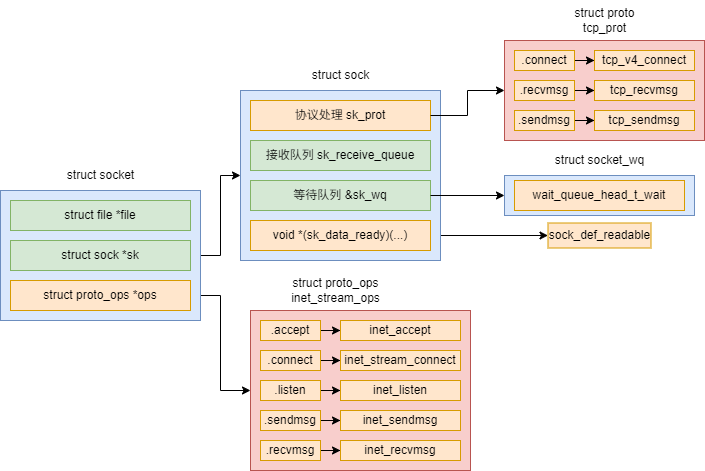

The diagram above was exported from draw.io. Its source (the exported page's mxGraphModel, read from the mxfile embedded in the PNG):
<mxGraphModel dx="749" dy="901" grid="1" gridSize="10" guides="1" tooltips="1" connect="1" arrows="1" fold="1" page="1" pageScale="1" pageWidth="827" pageHeight="1169" math="0" shadow="0">
  <root>
    <mxCell id="0" />
    <mxCell id="1" parent="0" />
    <mxCell id="DGamvemnscA4mn6jkNF5-27" style="edgeStyle=orthogonalEdgeStyle;rounded=0;orthogonalLoop=1;jettySize=auto;html=1;" edge="1" parent="1" source="DGamvemnscA4mn6jkNF5-1" target="DGamvemnscA4mn6jkNF5-29">
      <mxGeometry relative="1" as="geometry">
        <mxPoint x="500" y="245" as="targetPoint" />
      </mxGeometry>
    </mxCell>
    <mxCell id="DGamvemnscA4mn6jkNF5-6" style="edgeStyle=orthogonalEdgeStyle;rounded=0;orthogonalLoop=1;jettySize=auto;html=1;" edge="1" parent="1" source="DGamvemnscA4mn6jkNF5-5" target="DGamvemnscA4mn6jkNF5-7">
      <mxGeometry relative="1" as="geometry">
        <mxPoint x="340" y="400" as="targetPoint" />
      </mxGeometry>
    </mxCell>
    <mxCell id="DGamvemnscA4mn6jkNF5-74" style="edgeStyle=orthogonalEdgeStyle;rounded=0;orthogonalLoop=1;jettySize=auto;html=1;entryX=0;entryY=0.5;entryDx=0;entryDy=0;" edge="1" parent="1" source="DGamvemnscA4mn6jkNF5-34" target="DGamvemnscA4mn6jkNF5-73">
      <mxGeometry relative="1" as="geometry" />
    </mxCell>
    <mxCell id="DGamvemnscA4mn6jkNF5-73" value="sock_def_readable" style="whiteSpace=wrap;html=1;fillColor=#ffe6cc;strokeColor=#d79b00;" vertex="1" parent="1">
      <mxGeometry x="587.5" y="272.5" width="103" height="25" as="geometry" />
    </mxCell>
    <mxCell id="DGamvemnscA4mn6jkNF5-75" value="" style="group" vertex="1" connectable="0" parent="1">
      <mxGeometry x="40" y="210" width="200" height="160" as="geometry" />
    </mxCell>
    <mxCell id="DGamvemnscA4mn6jkNF5-1" value="" style="rounded=0;whiteSpace=wrap;html=1;fillColor=#dae8fc;strokeColor=#6c8ebf;" vertex="1" parent="DGamvemnscA4mn6jkNF5-75">
      <mxGeometry y="30" width="200" height="130" as="geometry" />
    </mxCell>
    <mxCell id="DGamvemnscA4mn6jkNF5-2" value="struct socket" style="text;html=1;align=center;verticalAlign=middle;resizable=0;points=[];autosize=1;strokeColor=none;fillColor=none;" vertex="1" parent="DGamvemnscA4mn6jkNF5-75">
      <mxGeometry x="55" width="90" height="30" as="geometry" />
    </mxCell>
    <mxCell id="DGamvemnscA4mn6jkNF5-3" value="struct file *file" style="whiteSpace=wrap;html=1;fillColor=#d5e8d4;strokeColor=#82b366;" vertex="1" parent="DGamvemnscA4mn6jkNF5-75">
      <mxGeometry x="10" y="40" width="180" height="30" as="geometry" />
    </mxCell>
    <mxCell id="DGamvemnscA4mn6jkNF5-4" value="struct sock *sk" style="whiteSpace=wrap;html=1;fillColor=#d5e8d4;strokeColor=#82b366;" vertex="1" parent="DGamvemnscA4mn6jkNF5-75">
      <mxGeometry x="10" y="80" width="180" height="30" as="geometry" />
    </mxCell>
    <mxCell id="DGamvemnscA4mn6jkNF5-5" value="struct proto_ops *ops" style="whiteSpace=wrap;html=1;fillColor=#ffe6cc;strokeColor=#d79b00;" vertex="1" parent="DGamvemnscA4mn6jkNF5-75">
      <mxGeometry x="10" y="120" width="180" height="30" as="geometry" />
    </mxCell>
    <mxCell id="DGamvemnscA4mn6jkNF5-79" value="" style="group" vertex="1" connectable="0" parent="1">
      <mxGeometry x="544" y="195" width="190" height="70" as="geometry" />
    </mxCell>
    <mxCell id="DGamvemnscA4mn6jkNF5-70" value="struct socket_wq" style="text;html=1;align=center;verticalAlign=middle;resizable=0;points=[];autosize=1;strokeColor=none;fillColor=none;" vertex="1" parent="DGamvemnscA4mn6jkNF5-79">
      <mxGeometry x="40" width="110" height="30" as="geometry" />
    </mxCell>
    <mxCell id="DGamvemnscA4mn6jkNF5-78" value="" style="group" vertex="1" connectable="0" parent="DGamvemnscA4mn6jkNF5-79">
      <mxGeometry y="30" width="190" height="40" as="geometry" />
    </mxCell>
    <mxCell id="DGamvemnscA4mn6jkNF5-68" value="" style="whiteSpace=wrap;html=1;fillColor=#dae8fc;strokeColor=#6c8ebf;" vertex="1" parent="DGamvemnscA4mn6jkNF5-78">
      <mxGeometry width="190" height="40" as="geometry" />
    </mxCell>
    <mxCell id="DGamvemnscA4mn6jkNF5-69" value="wait_queue_head_t_wait" style="whiteSpace=wrap;html=1;fillColor=#ffe6cc;strokeColor=#d79b00;" vertex="1" parent="DGamvemnscA4mn6jkNF5-78">
      <mxGeometry x="10" y="5" width="170" height="30" as="geometry" />
    </mxCell>
    <mxCell id="DGamvemnscA4mn6jkNF5-80" value="" style="group" vertex="1" connectable="0" parent="1">
      <mxGeometry x="280" y="110" width="200" height="200" as="geometry" />
    </mxCell>
    <mxCell id="DGamvemnscA4mn6jkNF5-29" value="" style="rounded=0;whiteSpace=wrap;html=1;fillColor=#dae8fc;strokeColor=#6c8ebf;" vertex="1" parent="DGamvemnscA4mn6jkNF5-80">
      <mxGeometry y="30" width="200" height="170" as="geometry" />
    </mxCell>
    <mxCell id="DGamvemnscA4mn6jkNF5-30" value="struct sock" style="text;html=1;align=center;verticalAlign=middle;resizable=0;points=[];autosize=1;strokeColor=none;fillColor=none;" vertex="1" parent="DGamvemnscA4mn6jkNF5-80">
      <mxGeometry x="60" width="80" height="30" as="geometry" />
    </mxCell>
    <mxCell id="DGamvemnscA4mn6jkNF5-31" value="协议处理 sk_prot" style="whiteSpace=wrap;html=1;fillColor=#ffe6cc;strokeColor=#d79b00;" vertex="1" parent="DGamvemnscA4mn6jkNF5-80">
      <mxGeometry x="10" y="40" width="180" height="30" as="geometry" />
    </mxCell>
    <mxCell id="DGamvemnscA4mn6jkNF5-32" value="接收队列 sk_receive_queue" style="whiteSpace=wrap;html=1;fillColor=#d5e8d4;strokeColor=#82b366;" vertex="1" parent="DGamvemnscA4mn6jkNF5-80">
      <mxGeometry x="10" y="80" width="180" height="30" as="geometry" />
    </mxCell>
    <mxCell id="DGamvemnscA4mn6jkNF5-33" value="等待队列 &amp;amp;sk_wq" style="whiteSpace=wrap;html=1;fillColor=#d5e8d4;strokeColor=#82b366;" vertex="1" parent="DGamvemnscA4mn6jkNF5-80">
      <mxGeometry x="10" y="120" width="180" height="30" as="geometry" />
    </mxCell>
    <mxCell id="DGamvemnscA4mn6jkNF5-34" value="void *(sk_data_ready)(...)" style="whiteSpace=wrap;html=1;fillColor=#ffe6cc;strokeColor=#d79b00;" vertex="1" parent="DGamvemnscA4mn6jkNF5-80">
      <mxGeometry x="10" y="160" width="180" height="30" as="geometry" />
    </mxCell>
    <mxCell id="DGamvemnscA4mn6jkNF5-82" value="" style="group" vertex="1" connectable="0" parent="1">
      <mxGeometry x="544" y="50" width="200" height="140" as="geometry" />
    </mxCell>
    <mxCell id="DGamvemnscA4mn6jkNF5-35" value="" style="rounded=0;whiteSpace=wrap;html=1;fillColor=#f8cecc;strokeColor=#b85450;" vertex="1" parent="DGamvemnscA4mn6jkNF5-82">
      <mxGeometry y="40" width="200" height="100" as="geometry" />
    </mxCell>
    <mxCell id="DGamvemnscA4mn6jkNF5-36" style="edgeStyle=orthogonalEdgeStyle;rounded=0;orthogonalLoop=1;jettySize=auto;html=1;entryX=0;entryY=0.5;entryDx=0;entryDy=0;" edge="1" parent="DGamvemnscA4mn6jkNF5-82" source="DGamvemnscA4mn6jkNF5-37" target="DGamvemnscA4mn6jkNF5-38">
      <mxGeometry relative="1" as="geometry" />
    </mxCell>
    <mxCell id="DGamvemnscA4mn6jkNF5-37" value=".accept" style="whiteSpace=wrap;html=1;" vertex="1" parent="DGamvemnscA4mn6jkNF5-82">
      <mxGeometry x="10" y="50" width="60" height="20" as="geometry" />
    </mxCell>
    <mxCell id="DGamvemnscA4mn6jkNF5-38" value="inet_accept" style="whiteSpace=wrap;html=1;" vertex="1" parent="DGamvemnscA4mn6jkNF5-82">
      <mxGeometry x="90" y="50" width="100" height="20" as="geometry" />
    </mxCell>
    <mxCell id="DGamvemnscA4mn6jkNF5-39" style="edgeStyle=orthogonalEdgeStyle;rounded=0;orthogonalLoop=1;jettySize=auto;html=1;entryX=0;entryY=0.5;entryDx=0;entryDy=0;" edge="1" parent="DGamvemnscA4mn6jkNF5-82" source="DGamvemnscA4mn6jkNF5-40" target="DGamvemnscA4mn6jkNF5-41">
      <mxGeometry relative="1" as="geometry" />
    </mxCell>
    <mxCell id="DGamvemnscA4mn6jkNF5-40" value=".accept" style="whiteSpace=wrap;html=1;" vertex="1" parent="DGamvemnscA4mn6jkNF5-82">
      <mxGeometry x="10" y="80" width="60" height="20" as="geometry" />
    </mxCell>
    <mxCell id="DGamvemnscA4mn6jkNF5-41" value="inet_accept" style="whiteSpace=wrap;html=1;" vertex="1" parent="DGamvemnscA4mn6jkNF5-82">
      <mxGeometry x="90" y="80" width="100" height="20" as="geometry" />
    </mxCell>
    <mxCell id="DGamvemnscA4mn6jkNF5-42" style="edgeStyle=orthogonalEdgeStyle;rounded=0;orthogonalLoop=1;jettySize=auto;html=1;entryX=0;entryY=0.5;entryDx=0;entryDy=0;" edge="1" parent="DGamvemnscA4mn6jkNF5-82" source="DGamvemnscA4mn6jkNF5-43" target="DGamvemnscA4mn6jkNF5-44">
      <mxGeometry relative="1" as="geometry" />
    </mxCell>
    <mxCell id="DGamvemnscA4mn6jkNF5-43" value=".accept" style="whiteSpace=wrap;html=1;" vertex="1" parent="DGamvemnscA4mn6jkNF5-82">
      <mxGeometry x="10" y="110" width="60" height="20" as="geometry" />
    </mxCell>
    <mxCell id="DGamvemnscA4mn6jkNF5-44" value="tcp_sendmsg" style="whiteSpace=wrap;html=1;fillColor=#ffe6cc;strokeColor=#d79b00;" vertex="1" parent="DGamvemnscA4mn6jkNF5-82">
      <mxGeometry x="90" y="110" width="100" height="20" as="geometry" />
    </mxCell>
    <mxCell id="DGamvemnscA4mn6jkNF5-45" value="struct proto&lt;br&gt;&lt;div&gt;tcp_prot&lt;/div&gt;" style="text;html=1;align=center;verticalAlign=middle;resizable=0;points=[];autosize=1;strokeColor=none;fillColor=none;" vertex="1" parent="DGamvemnscA4mn6jkNF5-82">
      <mxGeometry x="60" width="80" height="40" as="geometry" />
    </mxCell>
    <mxCell id="DGamvemnscA4mn6jkNF5-46" value=".connect" style="whiteSpace=wrap;html=1;fillColor=#ffe6cc;strokeColor=#d79b00;" vertex="1" parent="DGamvemnscA4mn6jkNF5-82">
      <mxGeometry x="10" y="50" width="60" height="20" as="geometry" />
    </mxCell>
    <mxCell id="DGamvemnscA4mn6jkNF5-47" value="tcp_v4_connect" style="whiteSpace=wrap;html=1;fillColor=#ffe6cc;strokeColor=#d79b00;" vertex="1" parent="DGamvemnscA4mn6jkNF5-82">
      <mxGeometry x="90" y="50" width="100" height="20" as="geometry" />
    </mxCell>
    <mxCell id="DGamvemnscA4mn6jkNF5-48" value=".recvmsg" style="whiteSpace=wrap;html=1;fillColor=#ffe6cc;strokeColor=#d79b00;" vertex="1" parent="DGamvemnscA4mn6jkNF5-82">
      <mxGeometry x="10" y="80" width="60" height="20" as="geometry" />
    </mxCell>
    <mxCell id="DGamvemnscA4mn6jkNF5-49" value="tcp_recvmsg" style="whiteSpace=wrap;html=1;fillColor=#ffe6cc;strokeColor=#d79b00;" vertex="1" parent="DGamvemnscA4mn6jkNF5-82">
      <mxGeometry x="90" y="80" width="100" height="20" as="geometry" />
    </mxCell>
    <mxCell id="DGamvemnscA4mn6jkNF5-50" value=".sendmsg" style="whiteSpace=wrap;html=1;fillColor=#ffe6cc;strokeColor=#d79b00;" vertex="1" parent="DGamvemnscA4mn6jkNF5-82">
      <mxGeometry x="10" y="110" width="60" height="20" as="geometry" />
    </mxCell>
    <mxCell id="DGamvemnscA4mn6jkNF5-83" style="edgeStyle=orthogonalEdgeStyle;rounded=0;orthogonalLoop=1;jettySize=auto;html=1;entryX=0;entryY=0.5;entryDx=0;entryDy=0;" edge="1" parent="1" source="DGamvemnscA4mn6jkNF5-31" target="DGamvemnscA4mn6jkNF5-35">
      <mxGeometry relative="1" as="geometry" />
    </mxCell>
    <mxCell id="DGamvemnscA4mn6jkNF5-84" style="edgeStyle=orthogonalEdgeStyle;rounded=0;orthogonalLoop=1;jettySize=auto;html=1;entryX=0;entryY=0.5;entryDx=0;entryDy=0;" edge="1" parent="1" source="DGamvemnscA4mn6jkNF5-33" target="DGamvemnscA4mn6jkNF5-68">
      <mxGeometry relative="1" as="geometry" />
    </mxCell>
    <mxCell id="DGamvemnscA4mn6jkNF5-7" value="" style="rounded=0;whiteSpace=wrap;html=1;fillColor=#f8cecc;strokeColor=#b85450;" vertex="1" parent="1">
      <mxGeometry x="290" y="360" width="220" height="160" as="geometry" />
    </mxCell>
    <mxCell id="DGamvemnscA4mn6jkNF5-13" style="edgeStyle=orthogonalEdgeStyle;rounded=0;orthogonalLoop=1;jettySize=auto;html=1;entryX=0;entryY=0.5;entryDx=0;entryDy=0;" edge="1" parent="1" source="DGamvemnscA4mn6jkNF5-9" target="DGamvemnscA4mn6jkNF5-11">
      <mxGeometry relative="1" as="geometry" />
    </mxCell>
    <mxCell id="DGamvemnscA4mn6jkNF5-9" value=".accept" style="whiteSpace=wrap;html=1;" vertex="1" parent="1">
      <mxGeometry x="300" y="370" width="60" height="20" as="geometry" />
    </mxCell>
    <mxCell id="DGamvemnscA4mn6jkNF5-11" value="inet_accept" style="whiteSpace=wrap;html=1;" vertex="1" parent="1">
      <mxGeometry x="380" y="370" width="100" height="20" as="geometry" />
    </mxCell>
    <mxCell id="DGamvemnscA4mn6jkNF5-15" style="edgeStyle=orthogonalEdgeStyle;rounded=0;orthogonalLoop=1;jettySize=auto;html=1;entryX=0;entryY=0.5;entryDx=0;entryDy=0;" edge="1" parent="1" source="DGamvemnscA4mn6jkNF5-16" target="DGamvemnscA4mn6jkNF5-17">
      <mxGeometry relative="1" as="geometry" />
    </mxCell>
    <mxCell id="DGamvemnscA4mn6jkNF5-16" value=".accept" style="whiteSpace=wrap;html=1;" vertex="1" parent="1">
      <mxGeometry x="300" y="400" width="60" height="20" as="geometry" />
    </mxCell>
    <mxCell id="DGamvemnscA4mn6jkNF5-17" value="inet_accept" style="whiteSpace=wrap;html=1;" vertex="1" parent="1">
      <mxGeometry x="380" y="400" width="100" height="20" as="geometry" />
    </mxCell>
    <mxCell id="DGamvemnscA4mn6jkNF5-18" style="edgeStyle=orthogonalEdgeStyle;rounded=0;orthogonalLoop=1;jettySize=auto;html=1;entryX=0;entryY=0.5;entryDx=0;entryDy=0;" edge="1" parent="1" source="DGamvemnscA4mn6jkNF5-19" target="DGamvemnscA4mn6jkNF5-20">
      <mxGeometry relative="1" as="geometry" />
    </mxCell>
    <mxCell id="DGamvemnscA4mn6jkNF5-19" value=".accept" style="whiteSpace=wrap;html=1;" vertex="1" parent="1">
      <mxGeometry x="300" y="430" width="60" height="20" as="geometry" />
    </mxCell>
    <mxCell id="DGamvemnscA4mn6jkNF5-20" value="inet_listen" style="whiteSpace=wrap;html=1;fillColor=#ffe6cc;strokeColor=#d79b00;" vertex="1" parent="1">
      <mxGeometry x="380" y="430" width="120" height="20" as="geometry" />
    </mxCell>
    <mxCell id="DGamvemnscA4mn6jkNF5-21" value="struct proto_ops &lt;br&gt;inet_stream_ops" style="text;html=1;align=center;verticalAlign=middle;resizable=0;points=[];autosize=1;strokeColor=none;fillColor=none;" vertex="1" parent="1">
      <mxGeometry x="320" y="320" width="110" height="40" as="geometry" />
    </mxCell>
    <mxCell id="DGamvemnscA4mn6jkNF5-22" value=".accept" style="whiteSpace=wrap;html=1;fillColor=#ffe6cc;strokeColor=#d79b00;" vertex="1" parent="1">
      <mxGeometry x="300" y="370" width="60" height="20" as="geometry" />
    </mxCell>
    <mxCell id="DGamvemnscA4mn6jkNF5-23" value="inet_accept" style="whiteSpace=wrap;html=1;fillColor=#ffe6cc;strokeColor=#d79b00;" vertex="1" parent="1">
      <mxGeometry x="380" y="370" width="120" height="20" as="geometry" />
    </mxCell>
    <mxCell id="DGamvemnscA4mn6jkNF5-24" value=".connect" style="whiteSpace=wrap;html=1;fillColor=#ffe6cc;strokeColor=#d79b00;" vertex="1" parent="1">
      <mxGeometry x="300" y="400" width="60" height="20" as="geometry" />
    </mxCell>
    <mxCell id="DGamvemnscA4mn6jkNF5-25" value="inet_stream_connect" style="whiteSpace=wrap;html=1;fillColor=#ffe6cc;strokeColor=#d79b00;" vertex="1" parent="1">
      <mxGeometry x="380" y="400" width="120" height="20" as="geometry" />
    </mxCell>
    <mxCell id="DGamvemnscA4mn6jkNF5-26" value=".listen" style="whiteSpace=wrap;html=1;fillColor=#ffe6cc;strokeColor=#d79b00;" vertex="1" parent="1">
      <mxGeometry x="300" y="430" width="60" height="20" as="geometry" />
    </mxCell>
    <mxCell id="DGamvemnscA4mn6jkNF5-85" style="edgeStyle=orthogonalEdgeStyle;rounded=0;orthogonalLoop=1;jettySize=auto;html=1;entryX=0;entryY=0.5;entryDx=0;entryDy=0;" edge="1" parent="1" source="DGamvemnscA4mn6jkNF5-86" target="DGamvemnscA4mn6jkNF5-87">
      <mxGeometry relative="1" as="geometry" />
    </mxCell>
    <mxCell id="DGamvemnscA4mn6jkNF5-86" value=".accept" style="whiteSpace=wrap;html=1;" vertex="1" parent="1">
      <mxGeometry x="300" y="460" width="60" height="20" as="geometry" />
    </mxCell>
    <mxCell id="DGamvemnscA4mn6jkNF5-87" value="inet_accept" style="whiteSpace=wrap;html=1;" vertex="1" parent="1">
      <mxGeometry x="380" y="460" width="100" height="20" as="geometry" />
    </mxCell>
    <mxCell id="DGamvemnscA4mn6jkNF5-88" style="edgeStyle=orthogonalEdgeStyle;rounded=0;orthogonalLoop=1;jettySize=auto;html=1;entryX=0;entryY=0.5;entryDx=0;entryDy=0;" edge="1" parent="1" source="DGamvemnscA4mn6jkNF5-89" target="DGamvemnscA4mn6jkNF5-90">
      <mxGeometry relative="1" as="geometry" />
    </mxCell>
    <mxCell id="DGamvemnscA4mn6jkNF5-89" value=".accept" style="whiteSpace=wrap;html=1;" vertex="1" parent="1">
      <mxGeometry x="300" y="490" width="60" height="20" as="geometry" />
    </mxCell>
    <mxCell id="DGamvemnscA4mn6jkNF5-90" value="inet_recvmsg" style="whiteSpace=wrap;html=1;fillColor=#ffe6cc;strokeColor=#d79b00;" vertex="1" parent="1">
      <mxGeometry x="380" y="490" width="120" height="20" as="geometry" />
    </mxCell>
    <mxCell id="DGamvemnscA4mn6jkNF5-91" value=".sendmsg" style="whiteSpace=wrap;html=1;fillColor=#ffe6cc;strokeColor=#d79b00;" vertex="1" parent="1">
      <mxGeometry x="300" y="460" width="60" height="20" as="geometry" />
    </mxCell>
    <mxCell id="DGamvemnscA4mn6jkNF5-92" value="inet_sendmsg" style="whiteSpace=wrap;html=1;fillColor=#ffe6cc;strokeColor=#d79b00;" vertex="1" parent="1">
      <mxGeometry x="380" y="460" width="120" height="20" as="geometry" />
    </mxCell>
    <mxCell id="DGamvemnscA4mn6jkNF5-93" value=".recvmsg" style="whiteSpace=wrap;html=1;fillColor=#ffe6cc;strokeColor=#d79b00;" vertex="1" parent="1">
      <mxGeometry x="300" y="490" width="60" height="20" as="geometry" />
    </mxCell>
  </root>
</mxGraphModel>